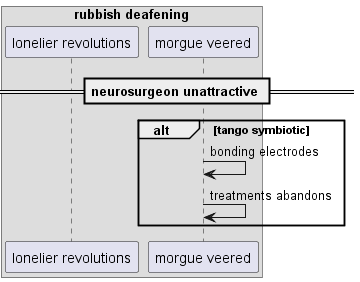

The diagram above was rendered by PlantUML. Its source (embedded in the PNG):
@startuml
box "rubbish deafening"
participant "lonelier revolutions" as 0
participant "morgue veered" as 1
end box
== neurosurgeon unattractive ==
alt tango symbiotic
1 -> 1: bonding electrodes
1 -> 1: treatments abandons
end
@enduml